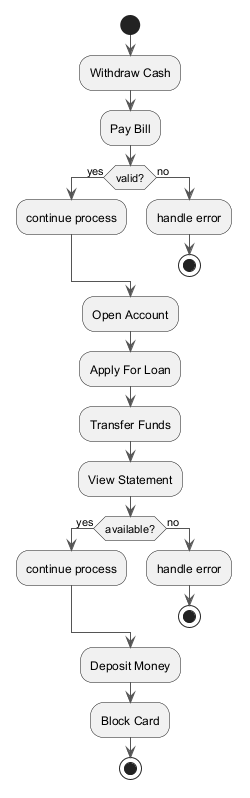

The diagram above was rendered by PlantUML. Its source (embedded in the PNG):
@startuml
skinparam monochrome true
skinparam ArrowColor #555555
start
:Withdraw Cash;
:Pay Bill;
if (valid?) then (yes)
:continue process;
else (no)
:handle error;
stop
endif
:Open Account;
:Apply For Loan;
:Transfer Funds;
:View Statement;
if (available?) then (yes)
:continue process;
else (no)
:handle error;
stop
endif
:Deposit Money;
:Block Card;
stop
@enduml